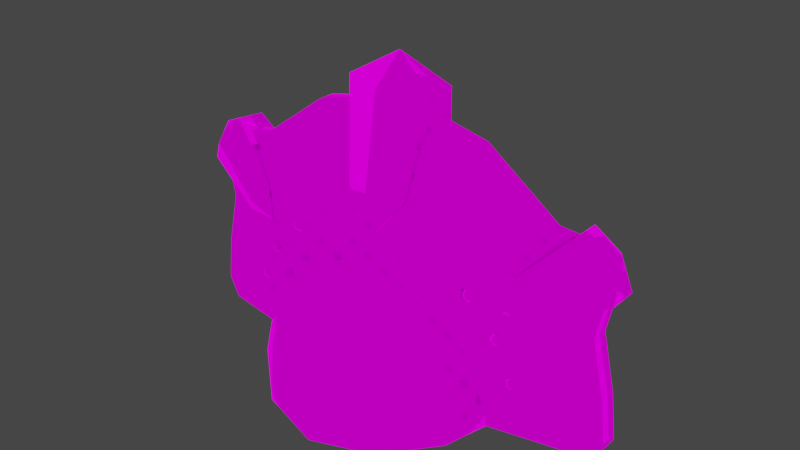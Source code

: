 # Source: PureCrown.blend  (saved by Blender 3.5.10; exported with 4.5.12 LTS)
import bpy
from mathutils import Matrix  # noqa: F401  (used for matrix-valued properties, if any)

bpy.ops.wm.read_factory_settings(use_empty=True)
scene = bpy.context.scene
scene.name = 'Scene'

# ---- collections
col_collection = bpy.data.collections.new('Collection'); scene.collection.children.link(col_collection)

# ---- images (referenced by path relative to the original .blend; pixels are not part of the script)
import os
ASSET_DIR = os.environ.get("B2B_ASSET_DIR", "")  # directory of the original .blend (textures are referenced by path, not embedded)
HERE = os.path.dirname(os.path.abspath(__file__))  # packed textures are extracted next to this script under _unpacked/

def load_image(name, relpath, width, height, colorspace="sRGB"):
    """Load a texture the original file referenced (path relative to the .blend, or extracted next to this script)."""
    p = next((c for c in (os.path.join(HERE, relpath), os.path.join(ASSET_DIR, relpath)) if relpath and os.path.exists(c)), "")
    if p:
        img = bpy.data.images.load(p, check_existing=True)
        img.name = name
    else:  # same state as the original file: an image datablock whose file is absent (Cycles renders it pink)
        img = bpy.data.images.new(name, width, height)
        img.source = "FILE"
        img.filepath = "//" + (relpath or name)
    img.colorspace_settings.name = colorspace
    return img
img_purecrown_defaultmaterial_emissive_png = load_image('PureCrown_DefaultMaterial_Emissive.png', 'PureCrown_DefaultMaterial_Emissive.png', 1024, 1024, 'sRGB')
img_purecrown_defaultmaterial_normal_png = load_image('PureCrown_DefaultMaterial_Normal.png', 'PureCrown_DefaultMaterial_Normal.png', 1024, 1024, 'sRGB')
img_purecrown_defaultmaterial_diffuse_png_001 = load_image('PureCrown_DefaultMaterial_Diffuse.png.001', 'PureCrown_DefaultMaterial_Diffuse.png', 1024, 1024, 'sRGB')

# ---- materials (node trees are filled in below, after node groups)
mat_hopoofaker = bpy.data.materials.new('HopooFaker')
mat_hopoofaker.alpha_threshold = 0.75
mat_hopoofaker.use_transparent_shadow = False

# ---- node groups
ng_ramp_control_002 = bpy.data.node_groups.new('ramp control.002', 'ShaderNodeTree')
_s = ng_ramp_control_002.interface.new_socket(name='Color', in_out='OUTPUT', socket_type='NodeSocketColor')
_s.default_value = (0.0, 0.0, 0.0, 0.0)
_s = ng_ramp_control_002.interface.new_socket(name='Shader', in_out='INPUT', socket_type='NodeSocketShader')
_N = ng_ramp_control_002.nodes; _L = ng_ramp_control_002.links
n0 = _N.new('ShaderNodeValToRGB'); n0.name = 'ColorRamp.007'; n0.location = (-40, -120)
n0.color_ramp.interpolation = 'CONSTANT'
while len(n0.color_ramp.elements) > 1: n0.color_ramp.elements.remove(n0.color_ramp.elements[-1])
n0.color_ramp.elements[0].position = 0.475; n0.color_ramp.elements[0].color = (0.0, 0.0, 0.0, 1.0)
_e = n0.color_ramp.elements.new(0.525); _e.color = (0.2195, 0.2159, 0.2195, 1.0)
n1 = _N.new('ShaderNodeValToRGB'); n1.name = 'ColorRamp.006'; n1.location = (-40, 100)
n1.color_ramp.interpolation = 'CONSTANT'
while len(n1.color_ramp.elements) > 1: n1.color_ramp.elements.remove(n1.color_ramp.elements[-1])
n1.color_ramp.elements[0].position = 0.475; n1.color_ramp.elements[0].color = (0.0, 0.0, 0.0, 1.0)
_e = n1.color_ramp.elements.new(0.525); _e.color = (0.5029, 0.5029, 0.5029, 1.0)
n2 = _N.new('ShaderNodeShaderToRGB'); n2.name = 'Shader to RGB.001'; n2.location = (-260, -60)
n3 = _N.new('ShaderNodeMix'); n3.name = 'Mix.010'; n3.location = (280, 20)
n3.data_type = 'RGBA'
n3.clamp_result = True
n3.inputs[7].default_value = (1.0, 1.0, 1.0, 1.0)
n4 = _N.new('NodeGroupOutput'); n4.name = 'Group Output'; n4.location = (460, 20)
n5 = _N.new('NodeGroupInput'); n5.name = 'Group Input'; n5.location = (-480, -100)
_L.new(n5.outputs[0], n2.inputs[0])
_L.new(n3.outputs[2], n4.inputs[0])
_L.new(n1.outputs[0], n3.inputs[0])
_L.new(n0.outputs[0], n3.inputs[6])
_L.new(n2.outputs[0], n1.inputs[0])
_L.new(n2.outputs[0], n0.inputs[0])
n4.is_active_output = True
ng_ambient_oclussion___dithering_002 = bpy.data.node_groups.new('ambient oclussion + dithering.002', 'ShaderNodeTree')
_s = ng_ambient_oclussion___dithering_002.interface.new_socket(name='Color', in_out='OUTPUT', socket_type='NodeSocketColor')
_s.default_value = (0.0, 0.0, 0.0, 0.0)
_s = ng_ambient_oclussion___dithering_002.interface.new_socket(name='AO', in_out='OUTPUT', socket_type='NodeSocketFloat')
_s.min_value = 0.0
_s.max_value = 1.0
_s = ng_ambient_oclussion___dithering_002.interface.new_socket(name='dither resolution', in_out='INPUT', socket_type='NodeSocketFloat')
_s.default_value = 1024.0
_s.min_value = -1000.0
_s.max_value = 1000.0
_s = ng_ambient_oclussion___dithering_002.interface.new_socket(name='Normal', in_out='INPUT', socket_type='NodeSocketVector')
_s.min_value = -1.0
_s.max_value = 1.0
_s.hide_value = True
_N = ng_ambient_oclussion___dithering_002.nodes; _L = ng_ambient_oclussion___dithering_002.links
n0 = _N.new('NodeGroupOutput'); n0.name = 'Group Output'; n0.location = (340, 240)
n1 = _N.new('ShaderNodeMix'); n1.name = 'Mix.004'; n1.location = (56, 295)
n1.data_type = 'RGBA'
n1.blend_type = 'OVERLAY'
n1.inputs[0].default_value = 1.0
n2 = _N.new('ShaderNodeMix'); n2.name = 'Mix.007'; n2.location = (-140, 140)
n2.data_type = 'RGBA'
n2.inputs[7].default_value = (1.0, 1.0, 1.0, 1.0)
n3 = _N.new('ShaderNodeValToRGB'); n3.name = 'ColorRamp.001'; n3.location = (-420, 40)
n3.color_ramp.interpolation = 'CONSTANT'
while len(n3.color_ramp.elements) > 1: n3.color_ramp.elements.remove(n3.color_ramp.elements[-1])
n3.color_ramp.elements[0].position = 0.0; n3.color_ramp.elements[0].color = (0.0, 0.0, 0.0, 1.0)
_e = n3.color_ramp.elements.new(0.25); _e.color = (1.0, 1.0, 1.0, 1.0)
n4 = _N.new('ShaderNodeMapping'); n4.name = 'Mapping.001'; n4.location = (-840, -240)
n4.inputs[2].default_value = (0.0, 0.0, 0.7854)
n5 = _N.new('ShaderNodeCameraData'); n5.name = 'Camera Data.001'; n5.location = (-1020, -280)
n6 = _N.new('ShaderNodeTexVoronoi'); n6.name = 'Voronoi Texture'; n6.location = (-620, -80)
n6.voronoi_dimensions = '2D'
n6.distance = 'MANHATTAN'
n6.inputs[8].default_value = 0.0
n7 = _N.new('NodeGroupInput'); n7.name = 'Group Input'; n7.location = (-1015, 0)
n8 = _N.new('ShaderNodeAmbientOcclusion'); n8.name = 'Ambient Occlusion'; n8.location = (-400, 300)
_L.new(n8.outputs[0], n2.inputs[0])
_L.new(n2.outputs[2], n1.inputs[7])
_L.new(n8.outputs[0], n1.inputs[6])
_L.new(n4.outputs[0], n6.inputs[0])
_L.new(n5.outputs[0], n4.inputs[0])
_L.new(n6.outputs[0], n3.inputs[0])
_L.new(n3.outputs[0], n2.inputs[6])
_L.new(n1.outputs[2], n0.inputs[0])
_L.new(n7.outputs[0], n6.inputs[2])
_L.new(n7.outputs[1], n8.inputs[2])
_L.new(n8.outputs[1], n0.inputs[1])
n0.is_active_output = True
ng_emission_002 = bpy.data.node_groups.new('emission.002', 'ShaderNodeTree')
_s = ng_emission_002.interface.new_socket(name='ambient occlusion mix', in_out='OUTPUT', socket_type='NodeSocketColor')
_s.default_value = (0.0, 0.0, 0.0, 0.0)
_s = ng_emission_002.interface.new_socket(name='Color', in_out='OUTPUT', socket_type='NodeSocketColor')
_s.default_value = (0.0, 0.0, 0.0, 0.0)
_s = ng_emission_002.interface.new_socket(name='emission mask', in_out='INPUT', socket_type='NodeSocketColor')
_s.default_value = (0.5, 0.5, 0.5, 1.0)
_s = ng_emission_002.interface.new_socket(name='emission color', in_out='INPUT', socket_type='NodeSocketColor')
_s.default_value = (0.5, 0.5, 0.5, 1.0)
_s = ng_emission_002.interface.new_socket(name='shader input', in_out='INPUT', socket_type='NodeSocketColor')
_s.default_value = (0.5, 0.5, 0.5, 1.0)
_s = ng_emission_002.interface.new_socket(name='Fac', in_out='INPUT', socket_type='NodeSocketFloat')
_s.subtype = 'FACTOR'
_s.default_value = 1.0
_s.min_value = 0.0
_s.max_value = 1.0
_N = ng_emission_002.nodes; _L = ng_emission_002.links
n0 = _N.new('ShaderNodeInvert'); n0.name = 'Invert'; n0.location = (-180, 10)
n0.inputs[1].default_value = (1.0, 1.0, 1.0, 1.0)
n1 = _N.new('ShaderNodeMix'); n1.name = 'Mix.005'; n1.location = (-20, 30)
n1.data_type = 'RGBA'
n1.inputs[7].default_value = (0.0, 0.0, 0.0, 1.0)
n2 = _N.new('NodeGroupInput'); n2.name = 'Group Input'; n2.location = (-380, -100)
n3 = _N.new('ShaderNodeMix'); n3.name = 'Mix.001'; n3.location = (160, -20)
n3.data_type = 'RGBA'
n3.blend_type = 'ADD'
n4 = _N.new('NodeGroupOutput'); n4.name = 'Group Output'; n4.location = (370, 0)
_L.new(n2.outputs[1], n3.inputs[7])
_L.new(n2.outputs[2], n3.inputs[6])
_L.new(n2.outputs[0], n1.inputs[6])
_L.new(n2.outputs[3], n0.inputs[0])
_L.new(n1.outputs[2], n4.inputs[0])
_L.new(n3.outputs[2], n4.inputs[1])
_L.new(n1.outputs[2], n3.inputs[0])
_L.new(n0.outputs[0], n1.inputs[0])
n4.is_active_output = True
ng_base_lighting_ramp_002 = bpy.data.node_groups.new('base lighting ramp.002', 'ShaderNodeTree')
_s = ng_base_lighting_ramp_002.interface.new_socket(name='Color', in_out='OUTPUT', socket_type='NodeSocketColor')
_s.default_value = (0.0, 0.0, 0.0, 0.0)
_s = ng_base_lighting_ramp_002.interface.new_socket(name='base color', in_out='INPUT', socket_type='NodeSocketColor')
_s.default_value = (0.5, 0.5, 0.5, 1.0)
_s = ng_base_lighting_ramp_002.interface.new_socket(name='ambient color', in_out='INPUT', socket_type='NodeSocketColor')
_s.default_value = (0.5577, 0.5, 1.0, 1.0)
_s = ng_base_lighting_ramp_002.interface.new_socket(name='ambient strength', in_out='INPUT', socket_type='NodeSocketFloat')
_s.subtype = 'FACTOR'
_s.default_value = 0.2
_s.min_value = 0.0
_s.max_value = 1.0
_s = ng_base_lighting_ramp_002.interface.new_socket(name='Normal', in_out='INPUT', socket_type='NodeSocketVector')
_s.min_value = -1.0
_s.max_value = 1.0
_s.hide_value = True
_N = ng_base_lighting_ramp_002.nodes; _L = ng_base_lighting_ramp_002.links
n0 = _N.new('NodeGroupOutput'); n0.name = 'Group Output'; n0.location = (480, 120)
n1 = _N.new('ShaderNodeBsdfDiffuse'); n1.name = 'Diffuse BSDF'; n1.location = (-280, -180)
n1.inputs[0].default_value = (1.0, 1.0, 1.0, 1.0)
n2 = _N.new('ShaderNodeMix'); n2.name = 'Mix.004'; n2.location = (280, 140)
n2.data_type = 'RGBA'
n2.blend_type = 'MULTIPLY'
n2.inputs[0].default_value = 1.0
n3 = _N.new('ShaderNodeGroup'); n3.name = 'ramp control'; n3.location = (-100, -140)
n3.label = 'ramp control'
n3.node_tree = ng_ramp_control_002
n4 = _N.new('NodeGroupInput'); n4.name = 'Group Input'; n4.location = (-480, 40)
n5 = _N.new('ShaderNodeMix'); n5.name = 'Mix.009'; n5.location = (126, 30)
n5.data_type = 'RGBA'
n5.blend_type = 'ADD'
_L.new(n4.outputs[3], n1.inputs[2])
_L.new(n4.outputs[0], n2.inputs[6])
_L.new(n2.outputs[2], n0.inputs[0])
_L.new(n4.outputs[1], n5.inputs[7])
_L.new(n4.outputs[2], n5.inputs[0])
_L.new(n1.outputs[0], n3.inputs[0])
_L.new(n3.outputs[0], n5.inputs[6])
_L.new(n5.outputs[2], n2.inputs[7])
n0.is_active_output = True
ng_sobel_lighting_002 = bpy.data.node_groups.new('sobel lighting.002', 'ShaderNodeTree')
_s = ng_sobel_lighting_002.interface.new_socket(name='Color', in_out='OUTPUT', socket_type='NodeSocketColor')
_s.default_value = (0.0, 0.0, 0.0, 0.0)
_s = ng_sobel_lighting_002.interface.new_socket(name='shader input', in_out='INPUT', socket_type='NodeSocketColor')
_s.default_value = (0.5, 0.5, 0.5, 1.0)
_s = ng_sobel_lighting_002.interface.new_socket(name='base color', in_out='INPUT', socket_type='NodeSocketColor')
_s.default_value = (0.5, 0.5, 0.5, 1.0)
_s = ng_sobel_lighting_002.interface.new_socket(name='ambient color', in_out='INPUT', socket_type='NodeSocketColor')
_s.default_value = (0.5, 0.5, 0.5, 1.0)
_s = ng_sobel_lighting_002.interface.new_socket(name='sobel ambient strength', in_out='INPUT', socket_type='NodeSocketFloat')
_s.subtype = 'FACTOR'
_s.default_value = 0.1417
_s.min_value = 0.0
_s.max_value = 1.0
_s = ng_sobel_lighting_002.interface.new_socket(name='Normal', in_out='INPUT', socket_type='NodeSocketVector')
_s.min_value = -1.0
_s.max_value = 1.0
_s.hide_value = True
_N = ng_sobel_lighting_002.nodes; _L = ng_sobel_lighting_002.links
n0 = _N.new('ShaderNodeValToRGB'); n0.name = 'ColorRamp.003'; n0.location = (-40, 140)
n0.color_ramp.interpolation = 'CONSTANT'
while len(n0.color_ramp.elements) > 1: n0.color_ramp.elements.remove(n0.color_ramp.elements[-1])
n0.color_ramp.elements[0].position = 0.0; n0.color_ramp.elements[0].color = (0.0, 0.0, 0.0, 1.0)
_e = n0.color_ramp.elements.new(0.9136); _e.color = (1.0, 1.0, 1.0, 1.0)
n1 = _N.new('ShaderNodeMix'); n1.name = 'Mix.002'; n1.location = (280, 20)
n1.data_type = 'RGBA'
n2 = _N.new('ShaderNodeFresnel'); n2.name = 'Fresnel'; n2.location = (-284, 76)
n2.inputs[0].default_value = 0.975
n3 = _N.new('NodeGroupOutput'); n3.name = 'Group Output'; n3.location = (480, 0)
n4 = _N.new('ShaderNodeMix'); n4.name = 'Mix'; n4.location = (60, -109)
n4.data_type = 'RGBA'
n4.blend_type = 'ADD'
n5 = _N.new('NodeGroupInput'); n5.name = 'Group Input'; n5.location = (-490, 0)
_L.new(n5.outputs[0], n1.inputs[6])
_L.new(n1.outputs[2], n3.inputs[0])
_L.new(n5.outputs[1], n4.inputs[6])
_L.new(n5.outputs[4], n2.inputs[1])
_L.new(n2.outputs[0], n0.inputs[0])
_L.new(n0.outputs[0], n1.inputs[0])
_L.new(n4.outputs[2], n1.inputs[7])
_L.new(n5.outputs[2], n4.inputs[7])
_L.new(n5.outputs[3], n4.inputs[0])
n3.is_active_output = True
ng_ror2_2tone_simple_002 = bpy.data.node_groups.new('RoR2 2tone simple.002', 'ShaderNodeTree')
_s = ng_ror2_2tone_simple_002.interface.new_socket(name='BSDF', in_out='OUTPUT', socket_type='NodeSocketColor')
_s.default_value = (0.0, 0.0, 0.0, 0.0)
_s = ng_ror2_2tone_simple_002.interface.new_socket(name='Diffuse', in_out='INPUT', socket_type='NodeSocketColor')
_s.default_value = (0.5, 0.5, 0.5, 1.0)
_s = ng_ror2_2tone_simple_002.interface.new_socket(name='Specular', in_out='INPUT', socket_type='NodeSocketColor')
_s = ng_ror2_2tone_simple_002.interface.new_socket(name='Specular Override', in_out='INPUT', socket_type='NodeSocketFloat')
_s.subtype = 'FACTOR'
_s.default_value = 0.3
_s.min_value = 0.0
_s.max_value = 1.0
_s = ng_ror2_2tone_simple_002.interface.new_socket(name='Roughness', in_out='INPUT', socket_type='NodeSocketFloat')
_s.subtype = 'FACTOR'
_s.default_value = 0.1
_s.min_value = 0.0
_s.max_value = 1.0
_s = ng_ror2_2tone_simple_002.interface.new_socket(name='Emission', in_out='INPUT', socket_type='NodeSocketColor')
_s.default_value = (0.5, 0.5, 0.5, 1.0)
_s = ng_ror2_2tone_simple_002.interface.new_socket(name='Emission Override', in_out='INPUT', socket_type='NodeSocketFloat')
_s.subtype = 'FACTOR'
_s.default_value = 1.0
_s.min_value = 0.0
_s.max_value = 1.0
_s = ng_ror2_2tone_simple_002.interface.new_socket(name='Ambient Strength', in_out='INPUT', socket_type='NodeSocketFloat')
_s.subtype = 'FACTOR'
_s.default_value = 0.2
_s.min_value = 0.0
_s.max_value = 1.0
_s = ng_ror2_2tone_simple_002.interface.new_socket(name='Social Ambience', in_out='INPUT', socket_type='NodeSocketFloat')
_s.subtype = 'FACTOR'
_s.default_value = 0.1417
_s.min_value = 0.0
_s.max_value = 1.0
_s = ng_ror2_2tone_simple_002.interface.new_socket(name='Dither Resolution', in_out='INPUT', socket_type='NodeSocketFloat')
_s.default_value = 1024.0
_s.min_value = -1000.0
_s.max_value = 1000.0
_s = ng_ror2_2tone_simple_002.interface.new_socket(name='Transparency', in_out='INPUT', socket_type='NodeSocketColor')
_s.default_value = (1.0, 1.0, 1.0, 1.0)
_s = ng_ror2_2tone_simple_002.interface.new_socket(name='Normal', in_out='INPUT', socket_type='NodeSocketVector')
_s.min_value = -1.0
_s.max_value = 1.0
_s.hide_value = True
_N = ng_ror2_2tone_simple_002.nodes; _L = ng_ror2_2tone_simple_002.links
n0 = _N.new('NodeReroute'); n0.name = 'Reroute.003'; n0.location = (-500, -380)
n0.width = 16
n0.socket_idname = 'NodeSocketVector'
n1 = _N.new('NodeReroute'); n1.name = 'Reroute.001'; n1.location = (-400, -200)
n1.width = 16
n1.socket_idname = 'NodeSocketFloatFactor'
n2 = _N.new('NodeReroute'); n2.name = 'Reroute.006'; n2.location = (-20, -240)
n2.width = 16
n2.socket_idname = 'NodeSocketFloat'
n3 = _N.new('NodeReroute'); n3.name = 'Reroute.002'; n3.location = (-480, -340)
n3.width = 16
n3.socket_idname = 'NodeSocketFloat'
n4 = _N.new('NodeReroute'); n4.name = 'Reroute'; n4.location = (-400, -180)
n4.width = 16
n5 = _N.new('ShaderNodeInvert'); n5.name = 'Invert.001'; n5.location = (280, 420)
n6 = _N.new('NodeReroute'); n6.name = 'Reroute.005'; n6.location = (380, -20)
n6.width = 16
n7 = _N.new('NodeReroute'); n7.name = 'Reroute.008'; n7.location = (40, 520)
n7.width = 16
n8 = _N.new('NodeReroute'); n8.name = 'Reroute.007'; n8.location = (6, -272)
n8.width = 16
n8.socket_idname = 'NodeSocketVector'
n9 = _N.new('NodeReroute'); n9.name = 'Reroute.004'; n9.location = (380, -40)
n9.width = 16
n9.socket_idname = 'NodeSocketFloatFactor'
n10 = _N.new('NodeReroute'); n10.name = 'Reroute.010'; n10.location = (520, -140)
n10.width = 16
n10.socket_idname = 'NodeSocketFloat'
n11 = _N.new('ShaderNodeEeveeSpecular'); n11.name = 'Specular'; n11.location = (600, 120)
n11.inputs[0].default_value = (0.0, 0.0, 0.0, 1.0)
n12 = _N.new('NodeReroute'); n12.name = 'Reroute.009'; n12.location = (60, 480)
n12.width = 16
n12.socket_idname = 'NodeSocketVector'
n13 = _N.new('ShaderNodeMix'); n13.name = 'Mix.003'; n13.location = (504, 380)
n13.data_type = 'RGBA'
n13.blend_type = 'MULTIPLY'
n14 = _N.new('ShaderNodeGroup'); n14.name = 'ramp control'; n14.location = (783, 120)
n14.label = 'ramp control'
n14.node_tree = ng_ramp_control_002
n15 = _N.new('ShaderNodeGroup'); n15.name = 'ambient oclussion + dithering'; n15.location = (229, 186)
n15.label = 'ambient oclussion + dithering'
n15.width = 198
n15.node_tree = ng_ambient_oclussion___dithering_002
n16 = _N.new('ShaderNodeMix'); n16.name = 'Mix.006'; n16.location = (1223, 281)
n16.data_type = 'RGBA'
n16.blend_type = 'ADD'
n17 = _N.new('ShaderNodeGroup'); n17.name = 'emission'; n17.location = (20, 380)
n17.label = 'emission'
n17.node_tree = ng_emission_002
n18 = _N.new('ShaderNodeMix'); n18.name = 'Mix.009'; n18.location = (1003, 115)
n18.data_type = 'RGBA'
n18.blend_type = 'ADD'
n19 = _N.new('ShaderNodeGroup'); n19.name = 'lighting ramp'; n19.location = (-200, 200)
n19.label = 'lighting ramp'
n19.node_tree = ng_base_lighting_ramp_002
n20 = _N.new('ShaderNodeGroup'); n20.name = 'base lighting ramp'; n20.location = (720, 500)
n20.label = 'base lighting ramp'
n20.node_tree = ng_sobel_lighting_002
n21 = _N.new('NodeReroute'); n21.name = 'Reroute.011'; n21.location = (-400, -225)
n21.width = 16
n22 = _N.new('NodeReroute'); n22.name = 'Reroute.012'; n22.location = (382, -70)
n22.width = 16
n23 = _N.new('ShaderNodeMix'); n23.name = 'Mix'; n23.location = (-1294, 82)
n23.data_type = 'RGBA'
n23.inputs[0].default_value = 0.475
n23.inputs[7].default_value = (0.0, 0.0, 0.0, 1.0)
n24 = _N.new('NodeReroute'); n24.name = 'Reroute.013'; n24.location = (-1406, 171)
n24.width = 16
n25 = _N.new('NodeReroute'); n25.name = 'Reroute.014'; n25.location = (-1417, 76)
n25.width = 16
n26 = _N.new('ShaderNodeMix'); n26.name = 'Mix.001'; n26.location = (-1135, 82)
n26.data_type = 'RGBA'
n27 = _N.new('NodeGroupInput'); n27.name = 'Group Input'; n27.location = (-958, 166)
n28 = _N.new('NodeGroupOutput'); n28.name = 'Group Output'; n28.location = (1446, 279)
n29 = _N.new('ShaderNodeNormalMap'); n29.name = 'Normal Map'; n29.location = (-781, -142)
n29.label = 'Normal/Map'
n29.inputs[0].default_value = 0.5
_L.new(n13.outputs[2], n20.inputs[0])
_L.new(n20.outputs[0], n16.inputs[6])
_L.new(n11.outputs[0], n14.inputs[0])
_L.new(n14.outputs[0], n18.inputs[6])
_L.new(n15.outputs[0], n13.inputs[7])
_L.new(n15.outputs[1], n10.inputs[0])
_L.new(n27.outputs[0], n7.inputs[0])
_L.new(n27.outputs[3], n1.inputs[0])
_L.new(n27.outputs[1], n4.inputs[0])
_L.new(n1.outputs[0], n9.inputs[0])
_L.new(n3.outputs[0], n2.inputs[0])
_L.new(n0.outputs[0], n8.inputs[0])
_L.new(n27.outputs[8], n3.inputs[0])
_L.new(n27.outputs[4], n17.inputs[1])
_L.new(n27.outputs[0], n19.inputs[0])
_L.new(n19.outputs[0], n17.inputs[2])
_L.new(n27.outputs[5], n17.inputs[3])
_L.new(n6.outputs[0], n11.inputs[1])
_L.new(n9.outputs[0], n11.inputs[2])
_L.new(n2.outputs[0], n15.inputs[0])
_L.new(n8.outputs[0], n15.inputs[1])
_L.new(n5.outputs[0], n13.inputs[0])
_L.new(n17.outputs[0], n5.inputs[1])
_L.new(n17.outputs[1], n13.inputs[6])
_L.new(n16.outputs[2], n28.inputs[0])
_L.new(n27.outputs[6], n19.inputs[2])
_L.new(n4.outputs[0], n6.inputs[0])
_L.new(n7.outputs[0], n20.inputs[1])
_L.new(n12.outputs[0], n20.inputs[4])
_L.new(n8.outputs[0], n11.inputs[5])
_L.new(n27.outputs[2], n16.inputs[0])
_L.new(n18.outputs[2], n16.inputs[7])
_L.new(n27.outputs[6], n18.inputs[0])
_L.new(n27.outputs[7], n20.inputs[3])
_L.new(n27.outputs[9], n21.inputs[0])
_L.new(n21.outputs[0], n22.inputs[0])
_L.new(n22.outputs[0], n11.inputs[4])
_L.new(n27.outputs[4], n17.inputs[0])
_L.new(n27.outputs[0], n24.inputs[0])
_L.new(n24.outputs[0], n23.inputs[6])
_L.new(n27.outputs[4], n25.inputs[0])
_L.new(n25.outputs[0], n26.inputs[7])
_L.new(n23.outputs[2], n26.inputs[6])
_L.new(n26.outputs[2], n19.inputs[1])
_L.new(n26.outputs[2], n20.inputs[2])
_L.new(n26.outputs[2], n18.inputs[7])
_L.new(n27.outputs[10], n29.inputs[1])
_L.new(n29.outputs[0], n12.inputs[0])
_L.new(n29.outputs[0], n19.inputs[3])
_L.new(n29.outputs[0], n0.inputs[0])
n28.is_active_output = True
ng_auto_smooth = bpy.data.node_groups.new('Auto Smooth', 'GeometryNodeTree')
_s = ng_auto_smooth.interface.new_socket(name='Geometry', in_out='OUTPUT', socket_type='NodeSocketGeometry')
_s = ng_auto_smooth.interface.new_socket(name='Geometry', in_out='INPUT', socket_type='NodeSocketGeometry')
_s = ng_auto_smooth.interface.new_socket(name='Angle', in_out='INPUT', socket_type='NodeSocketFloat')
_s.subtype = 'ANGLE'
_s.min_value = 0.0
_s.max_value = 3.142
ng_auto_smooth.is_modifier = True
_N = ng_auto_smooth.nodes; _L = ng_auto_smooth.links
n0 = _N.new('NodeGroupOutput'); n0.name = 'Group Output'; n0.location = (480, -100)
n1 = _N.new('NodeGroupInput'); n1.name = 'Group Input'; n1.location = (-420, -300)
n2 = _N.new('NodeGroupInput'); n2.name = 'Group Input.001'; n2.location = (-60, -100)
n3 = _N.new('GeometryNodeSetShadeSmooth'); n3.name = 'Set Shade Smooth'; n3.location = (120, -100)
n3.domain = 'EDGE'
n4 = _N.new('GeometryNodeSetShadeSmooth'); n4.name = 'Set Shade Smooth.001'; n4.location = (300, -100)
n5 = _N.new('GeometryNodeInputMeshEdgeAngle'); n5.name = 'Edge Angle'; n5.location = (-420, -220)
n6 = _N.new('GeometryNodeInputEdgeSmooth'); n6.name = 'Is Edge Smooth'; n6.location = (-60, -160)
n7 = _N.new('GeometryNodeInputShadeSmooth'); n7.name = 'Is Face Smooth'; n7.location = (-240, -340)
n8 = _N.new('FunctionNodeBooleanMath'); n8.name = 'Boolean Math'; n8.location = (-60, -220)
n9 = _N.new('FunctionNodeCompare'); n9.name = 'Compare'; n9.location = (-240, -180)
n9.operation = 'LESS_EQUAL'
_L.new(n5.outputs[0], n9.inputs[0])
_L.new(n4.outputs[0], n0.inputs[0])
_L.new(n1.outputs[1], n9.inputs[1])
_L.new(n9.outputs[0], n8.inputs[0])
_L.new(n7.outputs[0], n8.inputs[1])
_L.new(n2.outputs[0], n3.inputs[0])
_L.new(n6.outputs[0], n3.inputs[1])
_L.new(n3.outputs[0], n4.inputs[0])
_L.new(n8.outputs[0], n3.inputs[2])
n0.is_active_output = True

# ---- material node trees
mat_hopoofaker.use_nodes = True; mat_hopoofaker.node_tree.nodes.clear()
_N = mat_hopoofaker.node_tree.nodes; _L = mat_hopoofaker.node_tree.links
n0 = _N.new('ShaderNodeOutputMaterial'); n0.name = 'Material Output.001'; n0.location = (1432, 394)
n1 = _N.new('ShaderNodeTexImage'); n1.name = 'Image Texture.003'; n1.location = (956, 403)
n1.label = 'Emission'
n1.image = img_purecrown_defaultmaterial_emissive_png
n2 = _N.new('ShaderNodeTexImage'); n2.name = 'Image Texture.001'; n2.location = (955, -24)
n2.label = 'Normal'
n2.image = img_purecrown_defaultmaterial_normal_png
n3 = _N.new('ShaderNodeTexImage'); n3.name = 'Image Texture.004'; n3.location = (954, 620)
n3.label = 'Diffuse'
n3.image = img_purecrown_defaultmaterial_diffuse_png_001
n4 = _N.new('ShaderNodeGroup'); n4.name = 'Group'; n4.location = (1258, 418)
n4.label = "Gemo's Modified RoR2 Shader"
n4.node_tree = ng_ror2_2tone_simple_002
n4.inputs[1].default_value = (1.0, 1.0, 1.0, 1.0)
n4.inputs[2].default_value = 0.0
n4.inputs[3].default_value = 0.8
n4.inputs[5].default_value = 1.0
n4.inputs[6].default_value = 0.5
n4.inputs[7].default_value = 0.15
n4.inputs[8].default_value = 50.0
n4.inputs[9].default_value = (0.0, 0.0, 0.0, 1.0)
_L.new(n4.outputs[0], n0.inputs[0])
_L.new(n3.outputs[0], n4.inputs[0])
_L.new(n1.outputs[0], n4.inputs[4])
_L.new(n2.outputs[0], n4.inputs[10])
n0.is_active_output = True

# ---- world
world_world = bpy.data.worlds.new('World'); scene.world = world_world
world_world.use_nodes = True; world_world.node_tree.nodes.clear()
_N = world_world.node_tree.nodes; _L = world_world.node_tree.links
n0 = _N.new('ShaderNodeOutputWorld'); n0.name = 'World Output'; n0.location = (300, 300)
n1 = _N.new('ShaderNodeBackground'); n1.name = 'Background'; n1.location = (10, 300)
n1.inputs[0].default_value = (0.05088, 0.05088, 0.05088, 1.0)
_L.new(n1.outputs[0], n0.inputs[0])
n0.is_active_output = True
world_world.color = (0.05088, 0.05088, 0.05088)
world_world.use_sun_shadow = False
world_world.sun_shadow_jitter_overblur = 0.0

# ---- lights
light_sun = bpy.data.lights.new('Sun', 'SUN')
light_sun.transmission_factor = 0.0
light_sun.energy = 3.78

# ---- meshes
me_sphere = bpy.data.meshes.new('Sphere')
me_sphere.from_pydata([(0.0, -0.2073, 0.6026), (0.0, 0.07925, 0.4107), (0.0, 0.1923, 0.2272), (0.1317, -0.2338, 0.6026), (0.2201, 0.03651, 0.3987), (0.2478, 0.1259, 0.2165), (0.2433, -0.3084, 0.6026), (0.419, -0.08576, 0.385), (0.4638, -0.0219, 0.1999), (0.3179, -0.42, 0.6026), (0.5507, -0.276, 0.3822), (0.6138, -0.2289, 0.1832), (0.3441, -0.5517, 0.6026), (1.239, -0.4083, 0.04691), (0.0, 0.6965, 0.1357), (0.4144, 0.6082, 0.1357), (0.7657, 0.3565, 0.1357), (0.99, 0.002707, 0.1357), (1.145, 0.1508, 0.04691), (0.876, 0.5856, 0.04691), (0.4741, 0.8777, 0.04691), (0.0, 0.9803, 0.04691), (0.3311, 0.3732, 0.1761), (0.6148, 0.1732, 0.1678), (0.0, 0.4502, 0.1814), (0.8071, -0.1152, 0.1595), (0.0, -0.581, 0.6944), (0.596, -0.5038, 0.3822), (0.6732, -0.4781, 0.1657), (1.083, -0.4351, 0.1357), (0.878, -0.4564, 0.1507), (0.6732, -0.4704, 0.0), (1.083, -0.432, 0.0), (0.2454, -0.4524, 0.4248), (0.0, -0.4716, 0.4895), (0.4356, -0.4183, 0.2912), (0.5744, -0.388, 0.1118), (0.1518, -0.3456, 0.277), (0.0, -0.3556, 0.3225), (0.2661, -0.3261, 0.1798), (0.0, -0.3104, 0.0), (0.0, -0.4953, 0.6958), (0.3422, -0.5124, 0.6026), (1.24, -0.3755, 0.04691), (0.6736, -0.439, 0.1683), (0.5961, -0.4644, 0.3822), (1.081, -0.3966, 0.1357), (0.8752, -0.4176, 0.1515), (0.0, -0.5414, 0.6948), (1.213, -0.1504, 0.04691), (1.071, -0.2934, 0.1287), (1.193, 0.3844, 0.04691), (1.083, 0.5685, 0.04691), (1.063, 0.3624, 0.09323), (0.8779, 0.1766, 0.1357), (1.239, -0.4083, 0.0), (1.145, 0.1508, 0.0), (0.876, 0.5856, 0.0), (0.4741, 0.8777, 0.0), (0.0, 0.9803, 0.0), (1.24, -0.3755, 0.0), (1.213, -0.1504, 0.0), (1.193, 0.3844, 0.0), (1.083, 0.5685, 0.0), (0.878, -0.4551, 0.0), (0.5744, -0.3809, 0.0), (0.3117, -0.3024, 0.0), (-0.1317, -0.2338, 0.6026), (-0.2201, 0.03651, 0.3987), (-0.2478, 0.1259, 0.2165), (-0.2433, -0.3084, 0.6026), (-0.419, -0.08576, 0.385), (-0.4638, -0.0219, 0.1999), (-0.3179, -0.42, 0.6026), (-0.5507, -0.276, 0.3822), (-0.6138, -0.2289, 0.1832), (-0.3441, -0.5517, 0.6026), (-1.239, -0.4083, 0.04691), (-0.4144, 0.6082, 0.1357), (-0.7657, 0.3565, 0.1357), (-0.99, 0.002707, 0.1357), (-1.145, 0.1508, 0.04691), (-0.876, 0.5856, 0.04691), (-0.4741, 0.8777, 0.04691), (-0.3311, 0.3732, 0.1761), (-0.6148, 0.1732, 0.1678), (-0.8071, -0.1152, 0.1595), (-0.596, -0.5038, 0.3822), (-0.6732, -0.4781, 0.1657), (-1.083, -0.4351, 0.1357), (-0.878, -0.4564, 0.1507), (-0.6732, -0.4704, 0.0), (-1.083, -0.432, 0.0), (-0.2454, -0.4524, 0.4248), (-0.4356, -0.4183, 0.2912), (-0.5744, -0.388, 0.1118), (-0.1518, -0.3456, 0.277), (-0.2661, -0.3261, 0.1798), (-0.3422, -0.5124, 0.6026), (-1.24, -0.3755, 0.04691), (-0.6736, -0.439, 0.1683), (-0.5961, -0.4644, 0.3822), (-1.081, -0.3966, 0.1357), (-0.8752, -0.4176, 0.1515), (-1.213, -0.1504, 0.04691), (-1.071, -0.2934, 0.1287), (-1.193, 0.3844, 0.04691), (-1.083, 0.5685, 0.04691), (-1.063, 0.3624, 0.09323), (-0.8779, 0.1766, 0.1357), (-1.239, -0.4083, 0.0), (-1.145, 0.1508, 0.0), (-0.876, 0.5856, 0.0), (-0.4741, 0.8777, 0.0), (-1.24, -0.3755, 0.0), (-1.213, -0.1504, 0.0), (-1.193, 0.3844, 0.0), (-1.083, 0.5685, 0.0), (-0.878, -0.4551, 0.0), (-0.5744, -0.3809, 0.0), (-0.3117, -0.3024, 0.0), (0.8464, 0.2675, 0.2072), (1.136, 0.4971, 0.1444), (1.215, 0.5604, -5.393e-08), (0.7723, 0.3608, 0.1415), (1.031, 0.629, 0.07808), (0.9206, 0.1742, 0.1415), (1.24, 0.3652, 0.07808), (0.732, 0.1765, 0.1634), (-0.8464, 0.2675, 0.2072), (-1.136, 0.4971, 0.1444), (-1.215, 0.5604, -5.393e-08), (-0.7723, 0.3608, 0.1415), (-1.031, 0.629, 0.07808), (-0.9206, 0.1742, 0.1415), (-1.24, 0.3652, 0.07808), (-0.732, 0.1765, 0.1634), (-1.796e-16, 0.5495, 0.2593), (-3.283e-08, 1.075, 0.1731), (-2.707e-16, 1.219, 9.205e-08), (-0.1695, 0.5495, 0.1771), (-0.2396, 1.075, 0.08019), (0.1695, 0.5495, 0.1771), (0.2396, 1.075, 0.08019), (-1.213e-16, 0.3416, 0.2045), (0.5408, 0.2026, 0.1375), (0.5552, 0.2384, 0.1684), (0.5802, 0.203, 0.1701), (0.5544, 0.1686, 0.1767), (0.5134, 0.1829, 0.1792), (0.514, 0.2261, 0.1741), (0.5446, 0.205, 0.1858), (0.7069, 0.02748, 0.134), (0.7389, 0.04915, 0.1649), (0.7398, 0.005813, 0.1665), (0.6993, -0.008343, 0.1732), (0.6732, 0.02645, 0.1757), (0.6978, 0.06195, 0.1706), (0.7114, 0.02735, 0.1823), (0.8045, -0.1758, 0.1269), (0.8418, -0.1656, 0.1577), (0.8284, -0.2068, 0.1597), (0.7854, -0.2066, 0.1665), (0.7724, -0.1651, 0.1686), (0.8074, -0.1399, 0.1632), (0.8087, -0.1769, 0.1752), (-0.5408, 0.2026, 0.1375), (-0.5552, 0.2384, 0.1684), (-0.5802, 0.203, 0.1701), (-0.5544, 0.1686, 0.1767), (-0.5134, 0.1829, 0.1792), (-0.514, 0.2261, 0.1741), (-0.5446, 0.205, 0.1858), (-0.7069, 0.02748, 0.134), (-0.7389, 0.04915, 0.1649), (-0.7398, 0.005813, 0.1665), (-0.6993, -0.008343, 0.1732), (-0.6732, 0.02645, 0.1757), (-0.6978, 0.06195, 0.1706), (-0.7114, 0.02735, 0.1823), (-0.8045, -0.1758, 0.1269), (-0.8418, -0.1656, 0.1577), (-0.8284, -0.2068, 0.1597), (-0.7854, -0.2066, 0.1665), (-0.7724, -0.1651, 0.1686), (-0.8074, -0.1399, 0.1632), (-0.8087, -0.1769, 0.1752), (0.7723, 0.3608, 8.941e-08), (-0.7723, 0.3608, 8.941e-08), (-0.1695, 0.5495, 8.941e-08), (1.24, 0.3652, 7.451e-08), (-1.24, 0.3652, 7.451e-08), (0.2396, 1.075, 1.267e-07), (0.732, 0.1765, 5.96e-08), (-0.732, 0.1765, 5.96e-08), (0.9206, 0.1742, 4.47e-08), (-0.9206, 0.1742, 4.47e-08), (0.1695, 0.5495, 4.47e-08), (-0.2396, 1.075, 1.341e-07), (1.031, 0.629, 9.686e-08), (-1.031, 0.629, 9.686e-08), (-7.585e-17, 0.3416, 7.451e-08)], [], [(0, 41, 3), (2, 1, 4, 5), (5, 4, 7, 8), (3, 41, 6), (4, 3, 6, 7), (6, 9, 10, 7), (6, 41, 9), (8, 7, 10, 11), (27, 28, 44), (45, 42, 12, 27), (50, 49, 18, 17), (15, 20, 21, 14), (16, 19, 20, 15), (0, 3, 4, 1), (23, 16, 15, 22), (22, 15, 14, 24), (25, 17, 54), (16, 54, 53), (25, 50, 17), (44, 47, 25, 11), (8, 11, 25, 23), (5, 22, 24, 2), (8, 23, 22, 5), (29, 30, 64, 32), (30, 28, 31, 64), (12, 26, 34, 33), (28, 27, 35, 36), (27, 12, 33, 35), (31, 28, 36, 65), (33, 34, 38, 37), (65, 36, 66), (35, 33, 37, 39), (36, 35, 39, 66), (66, 39, 40), (37, 38, 40), (39, 37, 40), (42, 48, 26, 12), (9, 41, 48, 42), (28, 30, 47, 44), (30, 29, 46, 47), (29, 13, 43, 46), (10, 9, 42, 45), (10, 45, 44, 11), (45, 27, 44), (47, 46, 50), (25, 47, 50), (46, 43, 49, 50), (53, 18, 51), (19, 53, 52), (53, 51, 52), (16, 23, 54), (23, 25, 54), (17, 18, 53), (54, 17, 53), (19, 16, 53), (20, 19, 57, 58), (51, 18, 56, 62), (21, 20, 58, 59), (52, 51, 62, 63), (18, 49, 61, 56), (49, 43, 60, 61), (19, 52, 63, 57), (43, 13, 55, 60), (32, 55, 13, 29), (0, 67, 41), (2, 69, 68, 1), (69, 72, 71, 68), (67, 70, 41), (68, 71, 70, 67), (70, 71, 74, 73), (70, 73, 41), (72, 75, 74, 71), (87, 100, 88), (101, 87, 76, 98), (105, 80, 81, 104), (78, 14, 21, 83), (79, 78, 83, 82), (0, 1, 68, 67), (85, 84, 78, 79), (84, 24, 14, 78), (86, 109, 80), (79, 108, 109), (86, 80, 105), (100, 75, 86, 103), (72, 85, 86, 75), (69, 2, 24, 84), (72, 69, 84, 85), (89, 92, 118, 90), (90, 118, 91, 88), (76, 93, 34, 26), (88, 95, 94, 87), (87, 94, 93, 76), (91, 119, 95, 88), (93, 96, 38, 34), (119, 120, 95), (94, 97, 96, 93), (95, 120, 97, 94), (120, 40, 97), (96, 40, 38), (97, 40, 96), (98, 76, 26, 48), (73, 98, 48, 41), (88, 100, 103, 90), (90, 103, 102, 89), (89, 102, 99, 77), (74, 101, 98, 73), (74, 75, 100, 101), (101, 100, 87), (103, 105, 102), (86, 105, 103), (102, 105, 104, 99), (108, 106, 81), (82, 107, 108), (108, 107, 106), (79, 109, 85), (85, 109, 86), (80, 108, 81), (109, 108, 80), (82, 108, 79), (83, 113, 112, 82), (106, 116, 111, 81), (21, 59, 113, 83), (107, 117, 116, 106), (81, 111, 115, 104), (104, 115, 114, 99), (82, 112, 117, 107), (99, 114, 110, 77), (92, 89, 77, 110), (126, 127, 122, 121), (125, 122, 123), (121, 122, 125, 124), (127, 126, 195, 190), (122, 127, 123), (126, 121, 128), (127, 190, 123), (124, 187, 193, 128), (121, 124, 128), (134, 129, 130, 135), (133, 131, 130), (129, 132, 133, 130), (135, 191, 196, 134), (130, 131, 135), (134, 136, 129), (135, 131, 191), (132, 136, 194, 188), (129, 136, 132), (142, 143, 138, 137), (141, 138, 139), (137, 138, 141, 140), (143, 142, 197, 192), (138, 143, 139), (142, 137, 144), (143, 192, 139), (140, 189, 201, 144), (137, 140, 144), (145, 146, 147), (145, 147, 148), (145, 148, 149), (148, 147, 151), (145, 149, 150), (145, 150, 146), (146, 150, 151), (147, 146, 151), (149, 148, 151), (150, 149, 151), (152, 153, 154), (152, 154, 155), (152, 155, 156), (155, 154, 158), (152, 156, 157), (152, 157, 153), (153, 157, 158), (154, 153, 158), (156, 155, 158), (157, 156, 158), (159, 160, 161), (159, 161, 162), (159, 162, 163), (162, 161, 165), (159, 163, 164), (159, 164, 160), (160, 164, 165), (161, 160, 165), (163, 162, 165), (164, 163, 165), (166, 168, 167), (166, 169, 168), (166, 170, 169), (169, 172, 168), (166, 171, 170), (166, 167, 171), (167, 172, 171), (168, 172, 167), (170, 172, 169), (171, 172, 170), (173, 175, 174), (173, 176, 175), (173, 177, 176), (176, 179, 175), (173, 178, 177), (173, 174, 178), (174, 179, 178), (175, 179, 174), (177, 179, 176), (178, 179, 177), (180, 182, 181), (180, 183, 182), (180, 184, 183), (183, 186, 182), (180, 185, 184), (180, 181, 185), (181, 186, 185), (182, 186, 181), (184, 186, 183), (185, 186, 184), (200, 131, 133), (193, 195, 126, 128), (199, 187, 124, 125), (139, 198, 141), (188, 200, 133, 132), (201, 197, 142, 144), (196, 194, 136, 134), (198, 189, 140, 141), (123, 199, 125)])
me_sphere.polygons.foreach_set('use_smooth', [True] * 224)
_k = set([(2, 5), (2, 69), (5, 8), (8, 11), (11, 44), (12, 26), (12, 27), (13, 29), (13, 43), (13, 55), (18, 49), (18, 51), (19, 20), (19, 52), (20, 21), (21, 83), (26, 76), (27, 28), (28, 30), (28, 44), (29, 30), (43, 49), (51, 52), (69, 72), (72, 75), (75, 100), (76, 87), (77, 89), (77, 99), (77, 110), (81, 104), (81, 106), (82, 83), (82, 107), (87, 88), (88, 90), (88, 100), (89, 90), (99, 104), (106, 107), (121, 122), (121, 128), (122, 123), (123, 125), (123, 127), (124, 125), (124, 128), (126, 127), (126, 128), (128, 193), (129, 130), (129, 136), (130, 131), (131, 133), (131, 135), (132, 133), (132, 136), (134, 135), (134, 136), (136, 194), (137, 138), (137, 144), (138, 139), (139, 141), (139, 143), (140, 141), (140, 144), (142, 143), (142, 144), (144, 201)])
me_sphere.attributes.new('sharp_edge', 'BOOLEAN', 'EDGE').data.foreach_set('value', [ (min(e.vertices), max(e.vertices)) in _k for e in me_sphere.edges])
_uv = me_sphere.uv_layers.new(name='UVMap')
_uv.uv.foreach_set('vector', [0.4265, 0.6581, 0.4264, 0.6142, 0.448, 0.6527, 0.4268, 0.7679, 0.4267, 0.7191, 0.4709, 0.7092, 0.4907, 0.7533, 0.4907, 0.7533, 0.4709, 0.7092, 0.5104, 0.6825, 0.5444, 0.7131, 0.448, 0.6527, 0.4264, 0.6142, 0.4647, 0.6389, 0.4709, 0.7092, 0.448, 0.6527, 0.4647, 0.6389, 0.5104, 0.6825, 0.4647, 0.6389, 0.4734, 0.62, 0.5305, 0.6392, 0.5104, 0.6825, 0.4647, 0.6389, 0.4264, 0.6142, 0.4734, 0.62, 0.5444, 0.7131, 0.5104, 0.6825, 0.5305, 0.6392, 0.5805, 0.6546, 0.527, 0.5936, 0.5901, 0.5753, 0.592, 0.588, 0.5292, 0.6008, 0.4741, 0.6059, 0.4732, 0.6001, 0.527, 0.5936, 0.7091, 0.6306, 0.7552, 0.6686, 0.7415, 0.7578, 0.6904, 0.7136, 0.534, 0.8792, 0.5462, 0.9517, 0.4273, 0.9757, 0.4272, 0.8996, 0.6301, 0.8132, 0.6689, 0.8816, 0.5462, 0.9517, 0.534, 0.8792, 0.4265, 0.6581, 0.448, 0.6527, 0.4709, 0.7092, 0.4267, 0.7191, 0.5875, 0.7634, 0.6301, 0.8132, 0.534, 0.8792, 0.5127, 0.8168, 0.5127, 0.8168, 0.534, 0.8792, 0.4272, 0.8996, 0.427, 0.8356, 0.6373, 0.6823, 0.6904, 0.7136, 0.6594, 0.7629, 0.6301, 0.8132, 0.6594, 0.7629, 0.7089, 0.8125, 0.6373, 0.6823, 0.7091, 0.6306, 0.6904, 0.7136, 0.592, 0.588, 0.6549, 0.595, 0.6373, 0.6823, 0.5805, 0.6546, 0.5444, 0.7131, 0.5805, 0.6546, 0.6373, 0.6823, 0.5875, 0.7634, 0.4907, 0.7533, 0.5127, 0.8168, 0.427, 0.8356, 0.4268, 0.7679, 0.5444, 0.7131, 0.5875, 0.7634, 0.5127, 0.8168, 0.4907, 0.7533, 0.7109, 0.5925, 0.6561, 0.5835, 0.6693, 0.5406, 0.7269, 0.5602, 0.6561, 0.5835, 0.5901, 0.5753, 0.6114, 0.5238, 0.6693, 0.5406, 0.4732, 0.6001, 0.4264, 0.6024, 0.4263, 0.5702, 0.4684, 0.5664, 0.5901, 0.5753, 0.527, 0.5936, 0.5123, 0.5556, 0.5644, 0.5334, 0.527, 0.5936, 0.4732, 0.6001, 0.4684, 0.5664, 0.5123, 0.5556, 0.6114, 0.5238, 0.5901, 0.5753, 0.5644, 0.5334, 0.5785, 0.5049, 0.4684, 0.5664, 0.4263, 0.5702, 0.4262, 0.5357, 0.4564, 0.5298, 0.5785, 0.5049, 0.5644, 0.5334, 0.5074, 0.4689, 0.5123, 0.5556, 0.4684, 0.5664, 0.4564, 0.5298, 0.485, 0.5129, 0.5644, 0.5334, 0.5123, 0.5556, 0.485, 0.5129, 0.5074, 0.4689, 0.5074, 0.4689, 0.485, 0.5129, 0.4261, 0.4691, 0.4564, 0.5298, 0.4262, 0.5357, 0.4261, 0.4691, 0.485, 0.5129, 0.4564, 0.5298, 0.4261, 0.4691, 0.4741, 0.6059, 0.4264, 0.608, 0.4264, 0.6024, 0.4732, 0.6001, 0.4734, 0.62, 0.4264, 0.6142, 0.4264, 0.608, 0.4741, 0.6059, 0.5901, 0.5753, 0.6561, 0.5835, 0.6549, 0.595, 0.592, 0.588, 0.6561, 0.5835, 0.7109, 0.5925, 0.7105, 0.6026, 0.6549, 0.595, 0.7109, 0.5925, 0.7592, 0.5969, 0.7596, 0.6059, 0.7105, 0.6026, 0.5305, 0.6392, 0.4734, 0.62, 0.4741, 0.6059, 0.5292, 0.6008, 0.5305, 0.6392, 0.5292, 0.6008, 0.592, 0.588, 0.5805, 0.6546, 0.5292, 0.6008, 0.527, 0.5936, 0.592, 0.588, 0.6549, 0.595, 0.7105, 0.6026, 0.7091, 0.6306, 0.6373, 0.6823, 0.6549, 0.595, 0.7091, 0.6306, 0.7105, 0.6026, 0.7596, 0.6059, 0.7552, 0.6686, 0.7091, 0.6306, 0.7089, 0.8125, 0.7415, 0.7578, 0.7418, 0.8199, 0.6689, 0.8816, 0.7089, 0.8125, 0.7186, 0.8596, 0.7089, 0.8125, 0.7418, 0.8199, 0.7186, 0.8596, 0.6301, 0.8132, 0.5875, 0.7634, 0.6594, 0.7629, 0.5875, 0.7634, 0.6373, 0.6823, 0.6594, 0.7629, 0.6904, 0.7136, 0.7415, 0.7578, 0.7089, 0.8125, 0.6594, 0.7629, 0.6904, 0.7136, 0.7089, 0.8125, 0.6689, 0.8816, 0.6301, 0.8132, 0.7089, 0.8125, 0.5462, 0.9517, 0.6689, 0.8816, 0.6753, 0.8942, 0.5506, 0.9632, 0.7418, 0.8199, 0.7415, 0.7578, 0.7554, 0.759, 0.7529, 0.8229, 0.4273, 0.9757, 0.5462, 0.9517, 0.5506, 0.9632, 0.4274, 0.9887, 0.7186, 0.8596, 0.7418, 0.8199, 0.7529, 0.8229, 0.7273, 0.8687, 0.7415, 0.7578, 0.7552, 0.6686, 0.7687, 0.67, 0.7554, 0.759, 0.7552, 0.6686, 0.7596, 0.6059, 0.7725, 0.606, 0.7687, 0.67, 0.6689, 0.8816, 0.7186, 0.8596, 0.7273, 0.8687, 0.6753, 0.8942, 0.7596, 0.6059, 0.7592, 0.5969, 0.7725, 0.5968, 0.7725, 0.606, 0.7269, 0.5602, 0.7666, 0.5851, 0.7592, 0.5969, 0.7109, 0.5925, 0.4265, 0.6581, 0.4051, 0.6528, 0.4264, 0.6142, 0.4268, 0.7679, 0.3629, 0.7536, 0.3825, 0.7095, 0.4267, 0.7191, 0.3629, 0.7536, 0.3089, 0.7137, 0.3428, 0.6829, 0.3825, 0.7095, 0.4051, 0.6528, 0.3883, 0.6391, 0.4264, 0.6142, 0.3825, 0.7095, 0.3428, 0.6829, 0.3883, 0.6391, 0.4051, 0.6528, 0.3883, 0.6391, 0.3428, 0.6829, 0.3225, 0.6398, 0.3795, 0.6202, 0.3883, 0.6391, 0.3795, 0.6202, 0.4264, 0.6142, 0.3089, 0.7137, 0.2726, 0.6554, 0.3225, 0.6398, 0.3428, 0.6829, 0.3258, 0.5941, 0.2607, 0.5888, 0.2626, 0.5761, 0.3236, 0.6013, 0.3258, 0.5941, 0.3796, 0.6004, 0.3787, 0.6061, 0.1437, 0.6323, 0.163, 0.7151, 0.1122, 0.7595, 0.09771, 0.6708, 0.3203, 0.8797, 0.4272, 0.8996, 0.4273, 0.9757, 0.3084, 0.9523, 0.2238, 0.8142, 0.3203, 0.8797, 0.3084, 0.9523, 0.1855, 0.8828, 0.4265, 0.6581, 0.4267, 0.7191, 0.3825, 0.7095, 0.4051, 0.6528, 0.2662, 0.7643, 0.3413, 0.8173, 0.3203, 0.8797, 0.2238, 0.8142, 0.3413, 0.8173, 0.427, 0.8356, 0.4272, 0.8996, 0.3203, 0.8797, 0.2159, 0.6835, 0.1943, 0.7642, 0.163, 0.7151, 0.2238, 0.8142, 0.1451, 0.814, 0.1943, 0.7642, 0.2159, 0.6835, 0.163, 0.7151, 0.1437, 0.6323, 0.2607, 0.5888, 0.2726, 0.6554, 0.2159, 0.6835, 0.1978, 0.5962, 0.3089, 0.7137, 0.2662, 0.7643, 0.2159, 0.6835, 0.2726, 0.6554, 0.3629, 0.7536, 0.4268, 0.7679, 0.427, 0.8356, 0.3413, 0.8173, 0.3089, 0.7137, 0.3629, 0.7536, 0.3413, 0.8173, 0.2662, 0.7643, 0.1417, 0.5941, 0.1254, 0.5617, 0.1831, 0.5417, 0.1965, 0.5847, 0.1965, 0.5847, 0.1831, 0.5417, 0.241, 0.5247, 0.2626, 0.5761, 0.3796, 0.6004, 0.3842, 0.5666, 0.4263, 0.5702, 0.4264, 0.6024, 0.2626, 0.5761, 0.2881, 0.5341, 0.3403, 0.556, 0.3258, 0.5941, 0.3258, 0.5941, 0.3403, 0.556, 0.3842, 0.5666, 0.3796, 0.6004, 0.241, 0.5247, 0.2738, 0.5056, 0.2881, 0.5341, 0.2626, 0.5761, 0.3842, 0.5666, 0.3961, 0.5299, 0.4262, 0.5357, 0.4263, 0.5702, 0.2738, 0.5056, 0.3448, 0.4693, 0.2881, 0.5341, 0.3403, 0.556, 0.3674, 0.5132, 0.3961, 0.5299, 0.3842, 0.5666, 0.2881, 0.5341, 0.3448, 0.4693, 0.3674, 0.5132, 0.3403, 0.556, 0.3448, 0.4693, 0.4261, 0.4691, 0.3674, 0.5132, 0.3961, 0.5299, 0.4261, 0.4691, 0.4262, 0.5357, 0.3674, 0.5132, 0.4261, 0.4691, 0.3961, 0.5299, 0.3787, 0.6061, 0.3796, 0.6004, 0.4264, 0.6024, 0.4264, 0.608, 0.3795, 0.6202, 0.3787, 0.6061, 0.4264, 0.608, 0.4264, 0.6142, 0.2626, 0.5761, 0.2607, 0.5888, 0.1978, 0.5962, 0.1965, 0.5847, 0.1965, 0.5847, 0.1978, 0.5962, 0.1421, 0.6042, 0.1417, 0.5941, 0.1417, 0.5941, 0.1421, 0.6042, 0.09287, 0.6079, 0.09308, 0.5987, 0.3225, 0.6398, 0.3236, 0.6013, 0.3787, 0.6061, 0.3795, 0.6202, 0.3225, 0.6398, 0.2726, 0.6554, 0.2607, 0.5888, 0.3236, 0.6013, 0.3236, 0.6013, 0.2607, 0.5888, 0.3258, 0.5941, 0.1978, 0.5962, 0.1437, 0.6323, 0.1421, 0.6042, 0.2159, 0.6835, 0.1437, 0.6323, 0.1978, 0.5962, 0.1421, 0.6042, 0.1437, 0.6323, 0.09771, 0.6708, 0.09287, 0.6079, 0.1451, 0.814, 0.1123, 0.8216, 0.1122, 0.7595, 0.1855, 0.8828, 0.1357, 0.8611, 0.1451, 0.814, 0.1451, 0.814, 0.1357, 0.8611, 0.1123, 0.8216, 0.2238, 0.8142, 0.1943, 0.7642, 0.2662, 0.7643, 0.2662, 0.7643, 0.1943, 0.7642, 0.2159, 0.6835, 0.163, 0.7151, 0.1451, 0.814, 0.1122, 0.7595, 0.1943, 0.7642, 0.1451, 0.814, 0.163, 0.7151, 0.1855, 0.8828, 0.1451, 0.814, 0.2238, 0.8142, 0.3084, 0.9523, 0.3041, 0.9638, 0.1791, 0.8954, 0.1855, 0.8828, 0.1123, 0.8216, 0.1012, 0.8246, 0.09839, 0.7608, 0.1122, 0.7595, 0.4273, 0.9757, 0.4274, 0.9887, 0.3041, 0.9638, 0.3084, 0.9523, 0.1357, 0.8611, 0.127, 0.8703, 0.1012, 0.8246, 0.1123, 0.8216, 0.1122, 0.7595, 0.09839, 0.7608, 0.08447, 0.6723, 0.09771, 0.6708, 0.09771, 0.6708, 0.08447, 0.6723, 0.07963, 0.6082, 0.09287, 0.6079, 0.1855, 0.8828, 0.1791, 0.8954, 0.127, 0.8703, 0.1357, 0.8611, 0.09287, 0.6079, 0.07963, 0.6082, 0.07962, 0.5988, 0.09308, 0.5987, 0.1254, 0.5617, 0.1417, 0.5941, 0.09308, 0.5987, 0.08559, 0.5869, 0.3482, 0.06908, 0.1971, 0.09481, 0.1982, 0.02138, 0.3499, 0.01391, 0.6522, 0.09481, 0.6511, 0.02138, 0.7198, 0.04181, 0.4994, 0.01391, 0.6511, 0.02138, 0.6522, 0.09481, 0.5012, 0.06908, 0.1971, 0.09481, 0.3482, 0.06908, 0.3482, 0.1265, 0.1971, 0.1265, 0.1982, 0.02138, 0.1971, 0.09481, 0.1295, 0.04181, 0.3482, 0.06908, 0.3499, 0.01391, 0.4109, 0.02443, 0.1971, 0.09481, 0.1971, 0.1265, 0.1173, 0.1265, 0.5012, 0.06908, 0.5012, 0.1265, 0.4247, 0.1265, 0.4247, 0.06019, 0.4994, 0.01391, 0.5012, 0.06908, 0.4384, 0.02443, 0.3482, 0.2158, 0.3499, 0.271, 0.1982, 0.2635, 0.1971, 0.1901, 0.6522, 0.1901, 0.7198, 0.2431, 0.6511, 0.2635, 0.4994, 0.271, 0.5012, 0.2158, 0.6522, 0.1901, 0.6511, 0.2635, 0.1971, 0.1901, 0.1971, 0.1584, 0.3482, 0.1584, 0.3482, 0.2158, 0.1982, 0.2635, 0.1295, 0.2431, 0.1971, 0.1901, 0.3482, 0.2158, 0.4109, 0.2604, 0.3499, 0.271, 0.1971, 0.1901, 0.1173, 0.1584, 0.1971, 0.1584, 0.5012, 0.2158, 0.4247, 0.2247, 0.4247, 0.1584, 0.5012, 0.1584, 0.4994, 0.271, 0.4384, 0.2604, 0.5012, 0.2158, 0.5046, 0.3623, 0.6608, 0.3337, 0.6603, 0.4095, 0.5036, 0.4178, 0.1902, 0.3337, 0.1907, 0.4095, 0.1267, 0.3915, 0.3474, 0.4178, 0.1907, 0.4095, 0.1902, 0.3337, 0.3464, 0.3623, 0.6608, 0.3337, 0.5046, 0.3623, 0.5046, 0.3101, 0.6608, 0.3101, 0.6603, 0.4095, 0.6608, 0.3337, 0.7243, 0.3915, 0.5046, 0.3623, 0.5036, 0.4178, 0.4407, 0.4097, 0.6608, 0.3337, 0.6608, 0.3101, 0.7433, 0.3101, 0.3464, 0.3623, 0.3464, 0.3101, 0.4255, 0.3101, 0.4255, 0.3704, 0.3474, 0.4178, 0.3464, 0.3623, 0.4102, 0.4097, 0.8007, 0.5237, 0.8262, 0.5136, 0.8254, 0.5377, 0.8262, 0.566, 0.8254, 0.5377, 0.8481, 0.5459, 0.877, 0.5531, 0.8481, 0.5459, 0.8629, 0.5269, 0.8481, 0.5459, 0.8254, 0.5377, 0.8425, 0.5263, 0.877, 0.5006, 0.8629, 0.5269, 0.8494, 0.5069, 0.8298, 0.4864, 0.8494, 0.5069, 0.8262, 0.5136, 0.8262, 0.5136, 0.8494, 0.5069, 0.8425, 0.5263, 0.8254, 0.5377, 0.8262, 0.5136, 0.8425, 0.5263, 0.8629, 0.5269, 0.8481, 0.5459, 0.8425, 0.5263, 0.8494, 0.5069, 0.8629, 0.5269, 0.8425, 0.5263, 0.8007, 0.2203, 0.8262, 0.2102, 0.8254, 0.2342, 0.8262, 0.2626, 0.8254, 0.2342, 0.8481, 0.2425, 0.877, 0.2496, 0.8481, 0.2425, 0.8629, 0.2234, 0.8481, 0.2425, 0.8254, 0.2342, 0.8425, 0.2228, 0.877, 0.1972, 0.8629, 0.2234, 0.8494, 0.2035, 0.8298, 0.1829, 0.8494, 0.2035, 0.8262, 0.2102, 0.8262, 0.2102, 0.8494, 0.2035, 0.8425, 0.2228, 0.8254, 0.2342, 0.8262, 0.2102, 0.8425, 0.2228, 0.8629, 0.2234, 0.8481, 0.2425, 0.8425, 0.2228, 0.8494, 0.2035, 0.8629, 0.2234, 0.8425, 0.2228, 0.8007, 0.6252, 0.8262, 0.6151, 0.8254, 0.6392, 0.8262, 0.6675, 0.8254, 0.6392, 0.8481, 0.6474, 0.877, 0.6546, 0.8481, 0.6474, 0.8629, 0.6283, 0.8481, 0.6474, 0.8254, 0.6392, 0.8425, 0.6277, 0.877, 0.6021, 0.8629, 0.6283, 0.8494, 0.6084, 0.8298, 0.5879, 0.8494, 0.6084, 0.8262, 0.6151, 0.8262, 0.6151, 0.8494, 0.6084, 0.8425, 0.6277, 0.8254, 0.6392, 0.8262, 0.6151, 0.8425, 0.6277, 0.8629, 0.6283, 0.8481, 0.6474, 0.8425, 0.6277, 0.8494, 0.6084, 0.8629, 0.6283, 0.8425, 0.6277, 0.8007, 0.4273, 0.8254, 0.4134, 0.8262, 0.4374, 0.8262, 0.385, 0.8481, 0.4051, 0.8254, 0.4134, 0.877, 0.398, 0.8629, 0.4242, 0.8481, 0.4051, 0.8481, 0.4051, 0.8425, 0.4248, 0.8254, 0.4134, 0.877, 0.4504, 0.8494, 0.4442, 0.8629, 0.4242, 0.8298, 0.4647, 0.8262, 0.4374, 0.8494, 0.4442, 0.8262, 0.4374, 0.8425, 0.4248, 0.8494, 0.4442, 0.8254, 0.4134, 0.8425, 0.4248, 0.8262, 0.4374, 0.8629, 0.4242, 0.8425, 0.4248, 0.8481, 0.4051, 0.8494, 0.4442, 0.8425, 0.4248, 0.8629, 0.4242, 0.8007, 0.3259, 0.8254, 0.312, 0.8262, 0.3361, 0.8262, 0.2837, 0.8481, 0.3038, 0.8254, 0.312, 0.877, 0.2966, 0.8629, 0.3228, 0.8481, 0.3038, 0.8481, 0.3038, 0.8425, 0.3234, 0.8254, 0.312, 0.877, 0.3491, 0.8494, 0.3428, 0.8629, 0.3228, 0.8298, 0.3633, 0.8262, 0.3361, 0.8494, 0.3428, 0.8262, 0.3361, 0.8425, 0.3234, 0.8494, 0.3428, 0.8254, 0.312, 0.8425, 0.3234, 0.8262, 0.3361, 0.8629, 0.3228, 0.8425, 0.3234, 0.8481, 0.3038, 0.8494, 0.3428, 0.8425, 0.3234, 0.8629, 0.3228, 0.8298, 0.6811, 0.8494, 0.7016, 0.8262, 0.7083, 0.877, 0.6953, 0.8629, 0.7215, 0.8494, 0.7016, 0.877, 0.7478, 0.8481, 0.7406, 0.8629, 0.7215, 0.8629, 0.7215, 0.8425, 0.7209, 0.8494, 0.7016, 0.8262, 0.7607, 0.8254, 0.7324, 0.8481, 0.7406, 0.8007, 0.7184, 0.8262, 0.7083, 0.8254, 0.7324, 0.8262, 0.7083, 0.8425, 0.7209, 0.8254, 0.7324, 0.8494, 0.7016, 0.8425, 0.7209, 0.8262, 0.7083, 0.8481, 0.7406, 0.8425, 0.7209, 0.8629, 0.7215, 0.8254, 0.7324, 0.8425, 0.7209, 0.8481, 0.7406, 0.6522, 0.1584, 0.7321, 0.1584, 0.6522, 0.1901, 0.4247, 0.1265, 0.3482, 0.1265, 0.3482, 0.06908, 0.4247, 0.06019, 0.6522, 0.1265, 0.5012, 0.1265, 0.5012, 0.06908, 0.6522, 0.09481, 0.1077, 0.3101, 0.1902, 0.3101, 0.1902, 0.3337, 0.5012, 0.1584, 0.6522, 0.1584, 0.6522, 0.1901, 0.5012, 0.2158, 0.4255, 0.3101, 0.5046, 0.3101, 0.5046, 0.3623, 0.4255, 0.3704, 0.3482, 0.1584, 0.4247, 0.1584, 0.4247, 0.2247, 0.3482, 0.2158, 0.1902, 0.3101, 0.3464, 0.3101, 0.3464, 0.3623, 0.1902, 0.3337, 0.7321, 0.1265, 0.6522, 0.1265, 0.6522, 0.09481])
me_sphere.materials.append(mat_hopoofaker)
me_sphere.update()

# ---- objects
ob_empty = bpy.data.objects.new('Empty', None)
ob_hat = bpy.data.objects.new('Hat', me_sphere)
ob_sun = bpy.data.objects.new('Sun', light_sun)

# ---- transforms, parenting, visibility, modifiers, constraints
ob_empty.location = (0.0, 1.133, 0.0)
ob_empty.rotation_euler = (1.571, -0.0, -0.0)
ob_empty.empty_display_type = 'IMAGE'
ob_empty.empty_display_size = 5.0
ob_empty.use_empty_image_alpha = True
ob_empty.empty_image_side = 'FRONT'
ob_empty.color = (1.0, 1.0, 1.0, 0.5)
ob_hat.location = (0.0, 0.0, 0.0)
ob_hat.rotation_euler = (1.571, 2.22e-16, 2.22e-16)
ob_hat.scale = (0.6, 0.6, 0.6)
_m = ob_hat.modifiers.new('Mirror', 'MIRROR')
_m.use_axis = (False, False, True)
_m = ob_hat.modifiers.new('Auto Smooth', 'NODES')
_m.node_group = ng_auto_smooth
_gi = [s.identifier for s in ng_auto_smooth.interface.items_tree if s.item_type == 'SOCKET' and s.in_out == 'INPUT']
_m[_gi[1]] = 3.142  # Angle
ob_sun.location = (-0.4724, -0.4758, 0.1695)
ob_sun.rotation_euler = (1.604, -0.9763, -1.217)

# ---- collection membership
col_collection.objects.link(ob_empty)
col_collection.objects.link(ob_hat)
col_collection.objects.link(ob_sun)

# ---- scene / render settings (as saved in the file)
scene.frame_start = 1; scene.frame_end = 250; scene.frame_set(3)
scene.render.engine = 'BLENDER_EEVEE_NEXT'
scene.cycles.sampling_pattern = 'TABULATED_SOBOL'
scene.view_settings.view_transform = 'Filmic'
bpy.context.view_layer.update()

# ---- added for rendering (the .blend has no active camera): camera
cam_auto = bpy.data.cameras.new('AutoCamera')
cam_auto.lens = 50.0
cam_auto.sensor_width = 36.0
cam_auto.clip_end = 1000.0
ob_auto_camera = bpy.data.objects.new('AutoCamera', cam_auto)
scene.collection.objects.link(ob_auto_camera)
ob_auto_camera.location = (1.86876, -2.24251, 1.68644)
ob_auto_camera.rotation_euler = (1.09748, -7.21219e-08, 0.694738)
scene.camera = ob_auto_camera
bpy.context.view_layer.update()
